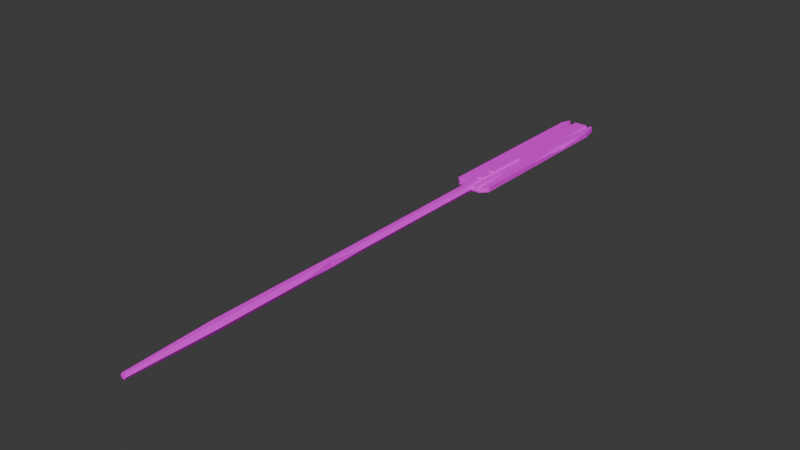 # Source: SM_Prop_Raft_Oar_01.blend  (saved by Blender 4.5.88; exported with 4.5.12 LTS)
import bpy
from mathutils import Matrix  # noqa: F401  (used for matrix-valued properties, if any)

bpy.ops.wm.read_factory_settings(use_empty=True)
scene = bpy.context.scene
scene.name = 'Scene'

# ---- collections
col_sm_prop_raft_oar_01 = bpy.data.collections.new('SM_Prop_Raft_Oar_01'); scene.collection.children.link(col_sm_prop_raft_oar_01)

# ---- images (referenced by path relative to the original .blend; pixels are not part of the script)
import os
ASSET_DIR = os.environ.get("B2B_ASSET_DIR", "")  # directory of the original .blend (textures are referenced by path, not embedded)
HERE = os.path.dirname(os.path.abspath(__file__))  # packed textures are extracted next to this script under _unpacked/

def load_image(name, relpath, width, height, colorspace="sRGB"):
    """Load a texture the original file referenced (path relative to the .blend, or extracted next to this script)."""
    p = next((c for c in (os.path.join(HERE, relpath), os.path.join(ASSET_DIR, relpath)) if relpath and os.path.exists(c)), "")
    if p:
        img = bpy.data.images.load(p, check_existing=True)
        img.name = name
    else:  # same state as the original file: an image datablock whose file is absent (Cycles renders it pink)
        img = bpy.data.images.new(name, width, height)
        img.source = "FILE"
        img.filepath = "//" + (relpath or name)
    img.colorspace_settings.name = colorspace
    return img
img_file405 = load_image('_file405', 'RopeBridge.png', 1024, 1024, 'sRGB')

# ---- materials (node trees are filled in below, after node groups)
mat_explorer_mat31 = bpy.data.materials.new('Explorer_MAT31')
mat_explorer_mat31.diffuse_color = (1.0, 1.0, 1.0, 1.0)
mat_explorer_mat31.roughness = 0.5528

# ---- material node trees
mat_explorer_mat31.use_nodes = True; mat_explorer_mat31.node_tree.nodes.clear()
_N = mat_explorer_mat31.node_tree.nodes; _L = mat_explorer_mat31.node_tree.links
n0 = _N.new('ShaderNodeBsdfPrincipled'); n0.name = 'Principled BSDF'; n0.location = (-200, 100)
n0.inputs[2].default_value = 0.5528
n0.inputs[27].default_value = (0.0, 0.0, 0.0, 1.0)
n0.inputs[28].default_value = 1.0
n1 = _N.new('ShaderNodeOutputMaterial'); n1.name = 'Material Output'; n1.location = (200, 100)
n2 = _N.new('ShaderNodeNormalMap'); n2.name = 'Normal Map'; n2.location = (-600, -600)
n2.label = 'Normal/Map'
n3 = _N.new('ShaderNodeTexImage'); n3.name = 'Image Texture'; n3.location = (-600, 300)
n3.image = img_file405
_L.new(n0.outputs[0], n1.inputs[0])
_L.new(n2.outputs[0], n0.inputs[5])
_L.new(n3.outputs[0], n0.inputs[0])
n1.is_active_output = True

# ---- world
world_world = bpy.data.worlds.new('World'); scene.world = world_world
world_world.use_nodes = True; world_world.node_tree.nodes.clear()
_N = world_world.node_tree.nodes; _L = world_world.node_tree.links
n0 = _N.new('ShaderNodeOutputWorld'); n0.name = 'World Output'; n0.location = (200, 100)
n1 = _N.new('ShaderNodeBackground'); n1.name = 'Background'; n1.location = (-200, 100)
n1.inputs[0].default_value = (0.05088, 0.05088, 0.05088, 1.0)
_L.new(n1.outputs[0], n0.inputs[0])
n0.is_active_output = True
world_world.color = (0.05088, 0.05088, 0.05088)
world_world.sun_shadow_jitter_overblur = 0.0

# ---- meshes
me_mesh = bpy.data.meshes.new('Mesh')
me_mesh.from_pydata([(-0.1434, 0.8626, -0.01854), (-0.1434, 0.8626, 0.02046), (0.08603, 0.8053, -0.01854), (0.1434, 0.8626, -0.01854), (0.1434, 0.8626, 0.02046), (-0.04935, 2.383, 0.02046), (-0.1008, 2.383, 0.02046), (-0.05115, 2.383, -0.01854), (-0.06929, 1.904, 0.02046), (-0.09876, 2.383, -0.01854), (-0.07106, 1.981, -0.01854), (0.1072, 2.383, 0.02046), (0.1434, 2.25, -0.01854), (0.1434, 2.229, 0.02046), (0.1121, 2.383, -0.01854), (-0.1199, 2.383, -0.01854), (-0.1434, 2.319, -0.01854), (-0.1434, 2.307, 0.02046), (-0.1154, 2.383, 0.02046), (0.09012, 2.383, 0.02046), (0.04999, 2.383, 0.02046), (0.06359, 2.036, 0.02046), (0.06733, 2.383, -0.006214), (-0.01613, 2.383, -0.01854), (0.02599, 2.383, -0.01854), (0.002863, 2.383, 0.01036), (0.006307, 1.783, -0.01854), (0.0968, 0.8161, 0.02046), (0.06091, 0.8053, 0.02046), (0.08603, 0.8053, -0.00459), (0.07637, 1.177, 0.02046), (-0.06612, 0.8053, 0.02046), (-0.1048, 0.824, 0.02046), (-0.105, 0.8243, -0.01854), (-0.08245, 0.902, 0.02046), (-0.06612, 0.8053, -0.01854), (-0.08935, 0.9017, -0.01854), (0.1434, 2.142, 0.02046), (0.1434, 1.45, 0.02046), (0.1077, 1.83, 0.02046), (0.1434, 1.879, -0.001278), (-0.1434, 1.962, -0.01854), (-0.1434, 1.388, -0.01854), (-0.1434, 1.668, 0.001162), (-0.1136, 1.673, -0.01854), (-0.008555, 1.068, -0.04607), (0.008555, 1.068, -0.04607), (0.01711, 1.083, -0.04607), (0.008555, 1.098, -0.04607), (-0.008555, 1.098, -0.04607), (-0.01711, 1.083, -0.04607), (-0.008555, 1.068, 0.04607), (0.008555, 1.068, 0.04607), (0.01711, 1.083, 0.04607), (0.008555, 1.098, 0.04607), (-0.008555, 1.098, 0.04607), (-0.01711, 1.083, 0.04607), (-0.008555, 0.9185, -0.04607), (0.008555, 0.9185, -0.04607), (0.01711, 0.9333, -0.04607), (0.008555, 0.9481, -0.04607), (-0.008555, 0.9481, -0.04607), (-0.01711, 0.9333, -0.04607), (-0.008555, 0.9185, 0.04607), (0.008555, 0.9185, 0.04607), (0.01711, 0.9333, 0.04607), (0.008555, 0.9481, 0.04607), (-0.008555, 0.9481, 0.04607), (-0.01711, 0.9333, 0.04607), (-0.02023, 1.423, -0.03408), (0.02023, 1.423, -0.03408), (0.04046, 1.423, 0.0009595), (0.02023, 1.423, 0.036), (-0.02023, 1.423, 0.036), (-0.04046, 1.423, 0.0009595), (-0.01109, -2.383, -0.01824), (0.01109, -2.383, -0.01824), (0.02217, -2.383, 0.0009598), (0.01109, -2.383, 0.02016), (-0.01109, -2.383, 0.02016), (-0.02217, -2.383, 0.0009598), (-0.01839, 0.3151, -0.03089), (0.03677, 0.3317, 0.0009596), (0.01839, 0.2762, 0.03281), (-0.01839, 0.2402, 0.03281), (-0.01839, -0.707, -0.03089), (0.01839, -0.7205, -0.03089), (0.01839, -0.7276, 0.03281), (-0.01839, -0.7141, 0.03281), (-0.03677, -0.7038, 0.0009597), (-0.02023, -1.726, -0.03408), (0.02023, -1.723, -0.03408), (0.04046, -1.716, 0.0009598), (0.02023, -1.711, 0.036), (-0.02023, -1.714, 0.036), (-0.04046, -1.721, 0.0009598), (0.03677, -0.4185, 0.0009597), (0.03778, -1.001, 0.0009597), (0.02641, -0.725, -0.01699), (-0.03677, -0.0743, 0.0009596), (-0.03748, 0.483, 0.0009596), (-0.02661, 0.2903, -0.01665), (0.02622, 0.3428, -0.01733), (0.01839, 0.01477, -0.03089), (0.004547, 0.3375, -0.03089), (0.01907, 0.7485, -0.03207)], [], [(6, 9, 15, 18), (30, 28, 29), (38, 4, 3, 40), (12, 13, 37, 40), (3, 12, 40), (13, 11, 19, 21), (37, 13, 21, 39), (21, 4, 38, 39), (21, 20, 5, 8), (8, 6, 18, 17), (17, 1, 8), (23, 7, 5, 25), (5, 20, 25), (25, 20, 22, 24), (24, 22, 14), (19, 11, 14, 22), (6, 8, 10, 9), (8, 5, 7, 10), (12, 14, 11, 13), (16, 15, 9, 10), (41, 16, 10, 44), (10, 0, 42, 44), (10, 7, 23, 26), (26, 24, 14, 12), (12, 3, 26), (17, 16, 41, 43), (42, 0, 1, 43), (17, 43, 1), (15, 16, 17, 18), (22, 21, 19), (20, 21, 22), (25, 26, 23), (24, 26, 25), (2, 3, 29), (27, 29, 3, 4), (29, 27, 30), (1, 32, 34, 8), (30, 27, 4, 21), (30, 21, 8, 34), (34, 31, 28, 30), (0, 33, 32, 1), (33, 0, 36), (36, 0, 10, 26), (2, 35, 36, 3), (3, 36, 26), (28, 31, 35, 29), (35, 2, 29), (31, 34, 36, 35), (34, 32, 33, 36), (38, 40, 39), (40, 37, 39), (44, 43, 41), (42, 43, 44), (45, 46, 52, 51), (46, 47, 53, 52), (47, 48, 54, 53), (48, 49, 55, 54), (49, 50, 56, 55), (50, 45, 51, 56), (49, 48, 47, 50), (46, 45, 50, 47), (53, 54, 55, 56), (53, 56, 51, 52), (57, 58, 64, 63), (58, 59, 65, 64), (59, 60, 66, 65), (60, 61, 67, 66), (61, 62, 68, 67), (62, 57, 63, 68), (61, 60, 59, 62), (58, 57, 62, 59), (65, 66, 67, 68), (65, 68, 63, 64), (102, 104, 105), (71, 72, 83, 82), (72, 73, 84, 83), (84, 100, 101), (73, 72, 71, 74), (70, 69, 74, 71), (77, 78, 79, 80), (77, 80, 75, 76), (103, 104, 102), (87, 98, 96), (83, 84, 88, 87), (99, 84, 101), (85, 86, 91, 90), (97, 98, 87), (87, 88, 94, 93), (88, 89, 95, 94), (89, 85, 90, 95), (90, 91, 76, 75), (91, 92, 77, 76), (92, 93, 78, 77), (93, 94, 79, 78), (94, 95, 80, 79), (95, 90, 75, 80), (82, 83, 87, 96), (97, 87, 93, 92), (86, 98, 97, 92, 91), (84, 99, 89, 88), (73, 74, 100, 84), (74, 69, 81, 101, 100), (99, 101, 81, 85, 89), (103, 102, 82, 96, 98, 86), (81, 104, 103, 86, 85), (69, 70, 105, 104, 81), (70, 71, 82, 102, 105)])
me_mesh.polygons.foreach_set('use_smooth', [True] * 107)
_k = set([(0, 1), (0, 10), (0, 33), (0, 36), (0, 42), (1, 8), (1, 17), (1, 32), (1, 43), (2, 3), (2, 29), (2, 35), (3, 4), (3, 12), (3, 26), (3, 29), (3, 36), (3, 40), (4, 21), (4, 27), (4, 38), (5, 7), (5, 8), (5, 20), (5, 25), (6, 8), (6, 9), (6, 18), (7, 10), (7, 23), (8, 10), (8, 17), (8, 21), (8, 34), (9, 10), (9, 15), (10, 16), (10, 26), (10, 44), (11, 13), (11, 14), (11, 19), (12, 13), (12, 14), (12, 26), (12, 40), (13, 21), (13, 37), (14, 22), (14, 24), (15, 16), (15, 18), (16, 17), (16, 41), (17, 18), (17, 43), (19, 21), (19, 22), (20, 21), (20, 22), (20, 25), (21, 22), (21, 30), (21, 39), (22, 24), (23, 25), (23, 26), (24, 25), (24, 26), (25, 26), (26, 36), (27, 29), (27, 30), (28, 29), (28, 30), (28, 31), (29, 30), (29, 35), (30, 34), (31, 34), (31, 35), (32, 33), (32, 34), (33, 36), (34, 36), (35, 36), (37, 39), (37, 40), (38, 39), (38, 40), (39, 40), (41, 43), (41, 44), (42, 43), (42, 44), (43, 44), (45, 46), (45, 50), (45, 51), (46, 47), (46, 52), (47, 48), (47, 50), (47, 53), (48, 49), (48, 54), (49, 50), (49, 55), (50, 56), (51, 52), (51, 56), (52, 53), (53, 54), (53, 56), (54, 55), (55, 56), (57, 58), (57, 62), (57, 63), (58, 59), (58, 64), (59, 60), (59, 62), (59, 65), (60, 61), (60, 66), (61, 62), (61, 67), (62, 68), (63, 64), (63, 68), (64, 65), (65, 66), (65, 68), (66, 67), (67, 68), (69, 70), (69, 74), (69, 81), (70, 71), (70, 105), (71, 72), (71, 74), (71, 82), (72, 73), (72, 83), (73, 74), (73, 84), (74, 100), (75, 76), (75, 80), (75, 90), (76, 77), (76, 91), (77, 78), (77, 80), (77, 92), (78, 79), (78, 93), (79, 80), (79, 94), (80, 95), (81, 85), (81, 101), (81, 104), (82, 83), (82, 96), (82, 102), (83, 84), (83, 87), (84, 88), (84, 99), (84, 100), (84, 101), (85, 86), (85, 89), (85, 90), (86, 91), (86, 98), (86, 103), (87, 88), (87, 93), (87, 96), (87, 97), (87, 98), (88, 89), (88, 94), (89, 95), (89, 99), (90, 91), (90, 95), (91, 92), (92, 93), (92, 97), (93, 94), (94, 95), (96, 98), (97, 98), (99, 101), (100, 101), (102, 103), (102, 104), (102, 105), (103, 104), (104, 105)])
me_mesh.attributes.new('sharp_edge', 'BOOLEAN', 'EDGE').data.foreach_set('value', [ (min(e.vertices), max(e.vertices)) in _k for e in me_mesh.edges])
_uv = me_mesh.uv_layers.new(name='map1')
_uv.uv.foreach_set('vector', [0.04821, 0.3226, 0.04821, 0.3226, 0.0482, 0.3226, 0.0482, 0.3226, 0.04868, 0.3572, 0.04875, 0.327, 0.04877, 0.3611, 0.04865, 0.3612, 0.04878, 0.3183, 0.04878, 0.3266, 0.04853, 0.3613, 0.04841, 0.3226, 0.04841, 0.3213, 0.04844, 0.3614, 0.04853, 0.3613, 0.04878, 0.3266, 0.04841, 0.3226, 0.04853, 0.3613, 0.04841, 0.3213, 0.04834, 0.3226, 0.04833, 0.3226, 0.04843, 0.3297, 0.04844, 0.3614, 0.04841, 0.3213, 0.04843, 0.3297, 0.04852, 0.3613, 0.04843, 0.3297, 0.04878, 0.3183, 0.04865, 0.3612, 0.04852, 0.3613, 0.04843, 0.3297, 0.0483, 0.3208, 0.04824, 0.3226, 0.0484, 0.3613, 0.0484, 0.3613, 0.04821, 0.3226, 0.0482, 0.3226, 0.04821, 0.3215, 0.04821, 0.3215, 0.04864, 0.3209, 0.0484, 0.3613, 0.04826, 0.3226, 0.04824, 0.3226, 0.04824, 0.3226, 0.04827, 0.3226, 0.04824, 0.3226, 0.0483, 0.3208, 0.04827, 0.3226, 0.04827, 0.3226, 0.0483, 0.3208, 0.04831, 0.3226, 0.04829, 0.3226, 0.04829, 0.3226, 0.04831, 0.3226, 0.04834, 0.3194, 0.04833, 0.3226, 0.04834, 0.3226, 0.04834, 0.3194, 0.04831, 0.3226, 0.04821, 0.3226, 0.0484, 0.3613, 0.04837, 0.3613, 0.04821, 0.3226, 0.0484, 0.3613, 0.04824, 0.3226, 0.04824, 0.3226, 0.04837, 0.3613, 0.04841, 0.3226, 0.04834, 0.3194, 0.04834, 0.3226, 0.04841, 0.3213, 0.04821, 0.3216, 0.0482, 0.3226, 0.04821, 0.3226, 0.04837, 0.3613, 0.04834, 0.3613, 0.04821, 0.3216, 0.04837, 0.3613, 0.04844, 0.3612, 0.04837, 0.3613, 0.04864, 0.3209, 0.04851, 0.3612, 0.04844, 0.3612, 0.04837, 0.3613, 0.04824, 0.3226, 0.04826, 0.3226, 0.04848, 0.3613, 0.04848, 0.3613, 0.04829, 0.3226, 0.04834, 0.3194, 0.04841, 0.3226, 0.04841, 0.3226, 0.04878, 0.3266, 0.04848, 0.3613, 0.04821, 0.3215, 0.04821, 0.3216, 0.04834, 0.3613, 0.04843, 0.3612, 0.04851, 0.3612, 0.04864, 0.3209, 0.04864, 0.3209, 0.04843, 0.3612, 0.04821, 0.3215, 0.04843, 0.3612, 0.04864, 0.3209, 0.0482, 0.3226, 0.04821, 0.3216, 0.04821, 0.3215, 0.0482, 0.3226, 0.04831, 0.3226, 0.04843, 0.3297, 0.04833, 0.3226, 0.0483, 0.3208, 0.04843, 0.3297, 0.04831, 0.3226, 0.04827, 0.3226, 0.04848, 0.3613, 0.04826, 0.3226, 0.04829, 0.3226, 0.04848, 0.3613, 0.04827, 0.3226, 0.04877, 0.328, 0.04878, 0.3266, 0.04877, 0.3611, 0.04877, 0.3183, 0.04877, 0.3611, 0.04878, 0.3266, 0.04878, 0.3183, 0.04877, 0.3611, 0.04877, 0.3183, 0.04868, 0.3572, 0.04864, 0.3209, 0.04867, 0.3209, 0.04866, 0.3448, 0.0484, 0.3613, 0.04868, 0.3572, 0.04877, 0.3183, 0.04878, 0.3183, 0.04843, 0.3297, 0.04868, 0.3572, 0.04843, 0.3297, 0.0484, 0.3613, 0.04866, 0.3448, 0.04866, 0.3448, 0.04869, 0.361, 0.04875, 0.327, 0.04868, 0.3572, 0.04864, 0.3209, 0.04867, 0.3209, 0.04867, 0.3209, 0.04864, 0.3209, 0.04867, 0.3209, 0.04864, 0.3209, 0.04866, 0.3611, 0.04866, 0.3611, 0.04864, 0.3209, 0.04837, 0.3613, 0.04848, 0.3613, 0.04877, 0.328, 0.04869, 0.3232, 0.04866, 0.3611, 0.04878, 0.3266, 0.04878, 0.3266, 0.04866, 0.3611, 0.04848, 0.3613, 0.04875, 0.327, 0.04869, 0.361, 0.04869, 0.3232, 0.04877, 0.3611, 0.04869, 0.3232, 0.04877, 0.328, 0.04877, 0.3611, 0.04869, 0.361, 0.04866, 0.3448, 0.04866, 0.3611, 0.04869, 0.3232, 0.04866, 0.3448, 0.04867, 0.3209, 0.04867, 0.3209, 0.04866, 0.3611, 0.04865, 0.3612, 0.04853, 0.3613, 0.04852, 0.3613, 0.04853, 0.3613, 0.04844, 0.3614, 0.04852, 0.3613, 0.04844, 0.3612, 0.04843, 0.3612, 0.04834, 0.3613, 0.04851, 0.3612, 0.04843, 0.3612, 0.04844, 0.3612, 0.03579, 0.3548, 0.0358, 0.3548, 0.0358, 0.3548, 0.03579, 0.3548, 0.0358, 0.3548, 0.0358, 0.3548, 0.0358, 0.3548, 0.0358, 0.3548, 0.0358, 0.3548, 0.03579, 0.3548, 0.03579, 0.3548, 0.0358, 0.3548, 0.03579, 0.3548, 0.03578, 0.3548, 0.03578, 0.3548, 0.03579, 0.3548, 0.03578, 0.3548, 0.03578, 0.3548, 0.03578, 0.3548, 0.03578, 0.3548, 0.03578, 0.3548, 0.03579, 0.3548, 0.03579, 0.3548, 0.03578, 0.3548, 0.03578, 0.3548, 0.03579, 0.3548, 0.0358, 0.3548, 0.03578, 0.3548, 0.0358, 0.3548, 0.03579, 0.3548, 0.03578, 0.3548, 0.0358, 0.3548, 0.0358, 0.3548, 0.03579, 0.3548, 0.03578, 0.3548, 0.03578, 0.3548, 0.0358, 0.3548, 0.03578, 0.3548, 0.03579, 0.3548, 0.0358, 0.3548, 0.03583, 0.3548, 0.03583, 0.3548, 0.03584, 0.3547, 0.03583, 0.3547, 0.03583, 0.3548, 0.03584, 0.3548, 0.03584, 0.3547, 0.03584, 0.3547, 0.03584, 0.3548, 0.03583, 0.3548, 0.03583, 0.3547, 0.03584, 0.3547, 0.03583, 0.3548, 0.03582, 0.3548, 0.03582, 0.3547, 0.03583, 0.3547, 0.03582, 0.3548, 0.03582, 0.3548, 0.03582, 0.3547, 0.03582, 0.3547, 0.03582, 0.3548, 0.03583, 0.3548, 0.03583, 0.3547, 0.03582, 0.3547, 0.03582, 0.3548, 0.03583, 0.3548, 0.03584, 0.3548, 0.03582, 0.3548, 0.03583, 0.3548, 0.03583, 0.3548, 0.03582, 0.3548, 0.03584, 0.3548, 0.03584, 0.3547, 0.03583, 0.3547, 0.03582, 0.3547, 0.03582, 0.3547, 0.03584, 0.3547, 0.03582, 0.3547, 0.03583, 0.3547, 0.03584, 0.3547, 0.04883, 0.361, 0.04882, 0.361, 0.04874, 0.3611, 0.0486, 0.3612, 0.04859, 0.3612, 0.04884, 0.3609, 0.04884, 0.361, 0.04859, 0.3612, 0.04856, 0.3612, 0.04883, 0.3609, 0.04884, 0.3609, 0.04883, 0.3609, 0.04877, 0.361, 0.04882, 0.361, 0.04856, 0.3612, 0.04859, 0.3612, 0.0486, 0.3612, 0.04855, 0.3612, 0.04859, 0.3612, 0.04856, 0.3612, 0.04855, 0.3612, 0.0486, 0.3612, 0.0492, 0.3606, 0.0492, 0.3606, 0.04919, 0.3606, 0.04918, 0.3606, 0.0492, 0.3606, 0.04918, 0.3606, 0.04919, 0.3606, 0.0492, 0.3606, 0.04889, 0.3609, 0.04882, 0.361, 0.04883, 0.361, 0.049, 0.3608, 0.04901, 0.3608, 0.04896, 0.3608, 0.04884, 0.3609, 0.04883, 0.3609, 0.04899, 0.3608, 0.049, 0.3608, 0.04888, 0.3609, 0.04883, 0.3609, 0.04882, 0.361, 0.04898, 0.3608, 0.049, 0.3608, 0.04913, 0.3607, 0.04911, 0.3607, 0.04905, 0.3608, 0.04901, 0.3608, 0.049, 0.3608, 0.049, 0.3608, 0.04899, 0.3608, 0.04911, 0.3607, 0.04913, 0.3607, 0.04899, 0.3608, 0.04898, 0.3608, 0.04911, 0.3607, 0.04911, 0.3607, 0.04898, 0.3608, 0.04898, 0.3608, 0.04911, 0.3607, 0.04911, 0.3607, 0.04911, 0.3607, 0.04913, 0.3607, 0.0492, 0.3606, 0.04919, 0.3606, 0.04913, 0.3607, 0.04914, 0.3607, 0.0492, 0.3606, 0.0492, 0.3606, 0.04914, 0.3607, 0.04913, 0.3607, 0.0492, 0.3606, 0.0492, 0.3606, 0.04913, 0.3607, 0.04911, 0.3607, 0.04919, 0.3606, 0.0492, 0.3606, 0.04911, 0.3607, 0.04911, 0.3607, 0.04918, 0.3606, 0.04919, 0.3606, 0.04911, 0.3607, 0.04911, 0.3607, 0.04919, 0.3606, 0.04918, 0.3606, 0.04884, 0.361, 0.04884, 0.3609, 0.049, 0.3608, 0.04896, 0.3608, 0.04905, 0.3608, 0.049, 0.3608, 0.04913, 0.3607, 0.04914, 0.3607, 0.049, 0.3608, 0.04901, 0.3608, 0.04905, 0.3608, 0.04914, 0.3607, 0.04913, 0.3607, 0.04883, 0.3609, 0.04888, 0.3609, 0.04898, 0.3608, 0.04899, 0.3608, 0.04856, 0.3612, 0.04855, 0.3612, 0.04877, 0.361, 0.04883, 0.3609, 0.04855, 0.3612, 0.04856, 0.3612, 0.04881, 0.361, 0.04882, 0.361, 0.04877, 0.361, 0.04888, 0.3609, 0.04882, 0.361, 0.04881, 0.361, 0.04898, 0.3608, 0.04898, 0.3608, 0.04889, 0.3609, 0.04883, 0.361, 0.04884, 0.361, 0.04896, 0.3608, 0.04901, 0.3608, 0.049, 0.3608, 0.04881, 0.361, 0.04882, 0.361, 0.04889, 0.3609, 0.049, 0.3608, 0.04898, 0.3608, 0.04856, 0.3612, 0.04859, 0.3612, 0.04874, 0.3611, 0.04882, 0.361, 0.04881, 0.361, 0.04859, 0.3612, 0.0486, 0.3612, 0.04884, 0.361, 0.04883, 0.361, 0.04874, 0.3611])
me_mesh.materials.append(mat_explorer_mat31)
me_mesh.update()
me_mesh.normals_split_custom_set([tuple(v) for v in zip(*[iter([0.0, 1.0, -1.34e-06, 0.0, 1.0, -1.34e-06, 0.0, 1.0, -1.34e-06, 0.0, 1.0, -1.34e-06, 0.7058, -0.02938, 0.7078, 0.7058, -0.02938, 0.7078, 0.7058, -0.02938, 0.7078, 1.0, 1.777e-08, -1.946e-06, 1.0, 1.777e-08, -1.946e-06, 1.0, 1.777e-08, -1.946e-06, 1.0, 1.777e-08, -1.946e-06, 1.0, -2.912e-08, -1.932e-06, 1.0, -2.912e-08, -1.932e-06, 1.0, -2.912e-08, -1.932e-06, 1.0, -2.912e-08, -1.932e-06, 1.0, 0.0, -1.726e-06, 1.0, 0.0, -1.726e-06, 1.0, 0.0, -1.726e-06, -3.705e-08, 7.783e-08, 1.0, -3.705e-08, 7.783e-08, 1.0, -3.705e-08, 7.783e-08, 1.0, -3.705e-08, 7.783e-08, 1.0, 3.319e-08, 7.527e-08, 1.0, 3.319e-08, 7.527e-08, 1.0, 3.319e-08, 7.527e-08, 1.0, 3.319e-08, 7.527e-08, 1.0, -3.31e-08, 7.464e-08, 1.0, -3.31e-08, 7.464e-08, 1.0, -3.31e-08, 7.464e-08, 1.0, -3.31e-08, 7.464e-08, 1.0, 0.0, 7.671e-08, 1.0, 0.0, 7.671e-08, 1.0, 0.0, 7.671e-08, 1.0, 0.0, 7.671e-08, 1.0, 5.86e-08, 7.728e-08, 1.0, 5.86e-08, 7.728e-08, 1.0, 5.86e-08, 7.728e-08, 1.0, 5.86e-08, 7.728e-08, 1.0, -6.961e-08, 7.607e-08, 1.0, -6.961e-08, 7.607e-08, 1.0, -6.961e-08, 7.607e-08, 1.0, 0.0, 1.0, 0.0, 0.0, 1.0, 0.0, 0.0, 1.0, 0.0, 0.0, 1.0, 0.0, 0.0, 1.0, 0.0, 0.0, 1.0, 0.0, 0.0, 1.0, 0.0, 0.0, 1.0, 0.0, 0.0, 1.0, 0.0, 0.0, 1.0, 0.0, 0.0, 1.0, 0.0, 0.0, 1.0, 1.404e-05, 0.0, 1.0, 1.404e-05, 0.0, 1.0, 1.404e-05, 0.0, 1.0, -6.969e-06, 0.0, 1.0, -6.969e-06, 0.0, 1.0, -6.969e-06, 0.0, 1.0, -6.969e-06, 0.9953, 0.06701, 0.07024, 0.9953, 0.06701, 0.07024, 0.9953, 0.06701, 0.07024, 0.9953, 0.06701, 0.07024, -0.9949, 0.04507, 0.09034, -0.9949, 0.04507, 0.09034, -0.9949, 0.04507, 0.09034, -0.9949, 0.04507, 0.09034, 0.9661, 0.228, 0.1214, 0.9661, 0.228, 0.1214, 0.9661, 0.228, 0.1214, 0.9661, 0.228, 0.1214, -8.877e-08, -8.032e-08, -1.0, -8.877e-08, -8.032e-08, -1.0, -8.877e-08, -8.032e-08, -1.0, -8.877e-08, -8.032e-08, -1.0, 0.0, -7.396e-08, -1.0, 0.0, -7.396e-08, -1.0, 0.0, -7.396e-08, -1.0, 0.0, -7.396e-08, -1.0, 2.277e-08, -7.615e-08, -1.0, 2.277e-08, -7.615e-08, -1.0, 2.277e-08, -7.615e-08, -1.0, 2.277e-08, -7.615e-08, -1.0, 0.0, -7.818e-08, -1.0, 0.0, -7.818e-08, -1.0, 0.0, -7.818e-08, -1.0, 0.0, -7.818e-08, -1.0, 3.861e-08, -7.875e-08, -1.0, 3.861e-08, -7.875e-08, -1.0, 3.861e-08, -7.875e-08, -1.0, 3.861e-08, -7.875e-08, -1.0, -1.959e-08, -7.519e-08, -1.0, -1.959e-08, -7.519e-08, -1.0, -1.959e-08, -7.519e-08, -1.0, -1.0, -1.445e-08, 2.447e-06, -1.0, -1.445e-08, 2.447e-06, -1.0, -1.445e-08, 2.447e-06, -1.0, -1.445e-08, 2.447e-06, -1.0, 2.231e-08, 1.899e-06, -1.0, 2.231e-08, 1.899e-06, -1.0, 2.231e-08, 1.899e-06, -1.0, 2.231e-08, 1.899e-06, -1.0, 1.67e-08, 8.607e-07, -1.0, 1.67e-08, 8.607e-07, -1.0, 1.67e-08, 8.607e-07, -0.9319, 0.3465, 0.1078, -0.9319, 0.3465, 0.1078, -0.9319, 0.3465, 0.1078, -0.9319, 0.3465, 0.1078, -0.759, 0.0581, 0.6485, -0.759, 0.0581, 0.6485, -0.759, 0.0581, 0.6485, 0.838, 0.03289, 0.5447, 0.838, 0.03289, 0.5447, 0.838, 0.03289, 0.5447, 0.8353, 0.03125, -0.5489, 0.8353, 0.03125, -0.5489, 0.8353, 0.03125, -0.5489, -0.7806, 0.02562, -0.6246, -0.7806, 0.02562, -0.6246, -0.7806, 0.02562, -0.6246, 0.7071, -0.7071, 0.0, 0.7071, -0.7071, 0.0, 0.7071, -0.7071, 0.0, 0.7071, -0.7071, -1.939e-06, 0.7071, -0.7071, -1.939e-06, 0.7071, -0.7071, -1.939e-06, 0.7071, -0.7071, -1.939e-06, -0.9092, -0.05153, 0.4132, -0.9092, -0.05153, 0.4132, -0.9092, -0.05153, 0.4132, 0.0, 7.549e-08, 1.0, 0.0, 7.549e-08, 1.0, 0.0, 7.549e-08, 1.0, 0.0, 7.549e-08, 1.0, -5.223e-08, 7.622e-08, 1.0, -5.223e-08, 7.622e-08, 1.0, -5.223e-08, 7.622e-08, 1.0, -5.223e-08, 7.622e-08, 1.0, 1.373e-08, 7.505e-08, 1.0, 1.373e-08, 7.505e-08, 1.0, 1.373e-08, 7.505e-08, 1.0, 1.373e-08, 7.505e-08, 1.0, 1.39e-08, 7.56e-08, 1.0, 1.39e-08, 7.56e-08, 1.0, 1.39e-08, 7.56e-08, 1.0, 1.39e-08, 7.56e-08, 1.0, -0.7071, -0.7071, 1.755e-06, -0.7071, -0.7071, 1.755e-06, -0.7071, -0.7071, 1.755e-06, -0.7071, -0.7071, 1.755e-06, 0.0, -9.641e-08, -1.0, 0.0, -9.641e-08, -1.0, 0.0, -9.641e-08, -1.0, -3.216e-08, -7.409e-08, -1.0, -3.216e-08, -7.409e-08, -1.0, -3.216e-08, -7.409e-08, -1.0, -3.216e-08, -7.409e-08, -1.0, 7.698e-09, -7.321e-08, -1.0, 7.698e-09, -7.321e-08, -1.0, 7.698e-09, -7.321e-08, -1.0, 7.698e-09, -7.321e-08, -1.0, 1.784e-08, -7.436e-08, -1.0, 1.784e-08, -7.436e-08, -1.0, 1.784e-08, -7.436e-08, -1.0, 0.0, -1.0, -1.635e-06, 0.0, -1.0, -1.635e-06, 0.0, -1.0, -1.635e-06, 0.0, -1.0, -1.635e-06, 0.0, -1.0, -2.919e-06, 0.0, -1.0, -2.919e-06, 0.0, -1.0, -2.919e-06, -0.9759, -0.2, 0.08721, -0.9759, -0.2, 0.08721, -0.9759, -0.2, 0.08721, -0.9759, -0.2, 0.08721, 0.9676, -0.2366, -0.08796, 0.9676, -0.2366, -0.08796, 0.9676, -0.2366, -0.08796, 0.9676, -0.2366, -0.08796, 0.4744, 0.04451, 0.8792, 0.4744, 0.04451, 0.8792, 0.4744, 0.04451, 0.8792, 0.5849, -0.06692, 0.8084, 0.5849, -0.06692, 0.8084, 0.5849, -0.06692, 0.8084, -0.5449, -0.05604, -0.8366, -0.5449, -0.05604, -0.8366, -0.5449, -0.05604, -0.8366, -0.5577, 0.05822, -0.828, -0.5577, 0.05822, -0.828, -0.5577, 0.05822, -0.828, 0.0, -1.0, 0.0, 0.0, -1.0, 0.0, 0.0, -1.0, 0.0, 0.0, -1.0, 0.0, 0.866, -0.5, 0.0, 0.866, -0.5, 0.0, 0.866, -0.5, 0.0, 0.866, -0.5, 0.0, 0.866, 0.5, 0.0, 0.866, 0.5, 0.0, 0.866, 0.5, 0.0, 0.866, 0.5, 0.0, 0.0, 1.0, 0.0, 0.0, 1.0, 0.0, 0.0, 1.0, 0.0, 0.0, 1.0, 0.0, -0.866, 0.5, 0.0, -0.866, 0.5, 0.0, -0.866, 0.5, 0.0, -0.866, 0.5, 0.0, -0.866, -0.5, 0.0, -0.866, -0.5, 0.0, -0.866, -0.5, 0.0, -0.866, -0.5, 0.0, 0.0, 0.0, -1.0, 0.0, 0.0, -1.0, 0.0, 0.0, -1.0, 0.0, 0.0, -1.0, 0.0, 0.0, -1.0, 0.0, 0.0, -1.0, 0.0, 0.0, -1.0, 0.0, 0.0, -1.0, 0.0, 0.0, 1.0, 0.0, 0.0, 1.0, 0.0, 0.0, 1.0, 0.0, 0.0, 1.0, 0.0, 0.0, 1.0, 0.0, 0.0, 1.0, 0.0, 0.0, 1.0, 0.0, 0.0, 1.0, 0.0, -1.0, 0.0, 0.0, -1.0, 0.0, 0.0, -1.0, 0.0, 0.0, -1.0, 0.0, 0.866, -0.5, 0.0, 0.866, -0.5, 0.0, 0.866, -0.5, 0.0, 0.866, -0.5, 0.0, 0.866, 0.5, 0.0, 0.866, 0.5, 0.0, 0.866, 0.5, 0.0, 0.866, 0.5, 0.0, 0.0, 1.0, 0.0, 0.0, 1.0, 0.0, 0.0, 1.0, 0.0, 0.0, 1.0, 0.0, -0.866, 0.5, 0.0, -0.866, 0.5, 0.0, -0.866, 0.5, 0.0, -0.866, 0.5, 0.0, -0.866, -0.5, 0.0, -0.866, -0.5, 0.0, -0.866, -0.5, 0.0, -0.866, -0.5, 0.0, 0.0, 0.0, -1.0, 0.0, 0.0, -1.0, 0.0, 0.0, -1.0, 0.0, 0.0, -1.0, 0.0, 0.0, -1.0, 0.0, 0.0, -1.0, 0.0, 0.0, -1.0, 0.0, 0.0, -1.0, 0.0, 0.0, 1.0, 0.0, 0.0, 1.0, 0.0, 0.0, 1.0, 0.0, 0.0, 1.0, 0.0, 0.0, 1.0, 0.0, 0.0, 1.0, 0.0, 0.0, 1.0, 0.0, 0.0, 1.0, 0.5341, -0.02131, -0.8452, 0.5341, -0.02131, -0.8452, 0.5341, -0.02131, -0.8452, 0.867, -0.002851, 0.4982, 0.867, -0.002851, 0.4982, 0.867, -0.002851, 0.4982, 0.867, -0.002851, 0.4982, 0.001278, -0.002739, 1.0, 0.001278, -0.002739, 1.0, 0.001278, -0.002739, 1.0, 0.001278, -0.002739, 1.0, -0.9929, -0.06507, 0.09923, -0.9929, -0.06507, 0.09923, -0.9929, -0.06507, 0.09923, 0.0, 1.0, 7.008e-06, 0.0, 1.0, 7.008e-06, 0.0, 1.0, 7.008e-06, 0.0, 1.0, 7.008e-06, 0.0, 1.0, -3.504e-06, 0.0, 1.0, -3.504e-06, 0.0, 1.0, -3.504e-06, 0.0, 1.0, -3.504e-06, 0.0, -1.0, 0.0, 0.0, -1.0, 0.0, 0.0, -1.0, 0.0, 0.0, -1.0, 0.0, 0.0, -1.0, 5.832e-06, 0.0, -1.0, 5.832e-06, 0.0, -1.0, 5.832e-06, 0.0, -1.0, 5.832e-06, 0.5264, 0.02257, -0.85, 0.5264, 0.02257, -0.85, 0.5264, 0.02257, -0.85, 0.9867, -0.04254, 0.1568, 0.9867, -0.04254, 0.1568, 0.9867, -0.04254, 0.1568, 1.536e-08, 7.61e-08, 1.0, 1.536e-08, 7.61e-08, 1.0, 1.536e-08, 7.61e-08, 1.0, 1.536e-08, 7.61e-08, 1.0, -0.9791, 0.03696, 0.2002, -0.9791, 0.03696, 0.2002, -0.9791, 0.03696, 0.2002, 0.0004406, 0.003156, -1.0, 0.0004406, 0.003156, -1.0, 0.0004406, 0.003156, -1.0, 0.0004406, 0.003156, -1.0, 0.9856, 0.05116, 0.1615, 0.9856, 0.05116, 0.1615, 0.9856, 0.05116, 0.1615, 0.000449, 0.003217, 1.0, 0.000449, 0.003217, 1.0, 0.000449, 0.003217, 1.0, 0.000449, 0.003217, 1.0, -0.866, 0.003163, 0.5001, -0.866, 0.003163, 0.5001, -0.866, 0.003163, 0.5001, -0.866, 0.003163, 0.5001, -0.8659, 0.003134, -0.5003, -0.8659, 0.003134, -0.5003, -0.8659, 0.003134, -0.5003, -0.8659, 0.003134, -0.5003, 0.001041, -0.02406, -0.9997, 0.001041, -0.02406, -0.9997, 0.001041, -0.02406, -0.9997, 0.001041, -0.02406, -0.9997, 0.8672, -0.02388, -0.4974, 0.8672, -0.02388, -0.4974, 0.8672, -0.02388, -0.4974, 0.8672, -0.02388, -0.4974, 0.8649, -0.02366, 0.5014, 0.8649, -0.02366, 0.5014, 0.8649, -0.02366, 0.5014, 0.8649, -0.02366, 0.5014, 0.001023, -0.02363, 0.9997, 0.001023, -0.02363, 0.9997, 0.001023, -0.02363, 0.9997, 0.001023, -0.02363, 0.9997, -0.8644, -0.02381, 0.5023, -0.8644, -0.02381, 0.5023, -0.8644, -0.02381, 0.5023, -0.8644, -0.02381, 0.5023, -0.8667, -0.02402, -0.4983, -0.8667, -0.02402, -0.4983, -0.8667, -0.02402, -0.4983, -0.8667, -0.02402, -0.4983, 0.866, 3.79e-08, 0.5, 0.866, 3.79e-08, 0.5, 0.866, 3.79e-08, 0.5, 0.866, 3.79e-08, 0.5, 0.8662, 0.003242, 0.4997, 0.8662, 0.003242, 0.4997, 0.8662, 0.003242, 0.4997, 0.8662, 0.003242, 0.4997, 0.8661, 0.003208, -0.4999, 0.8661, 0.003208, -0.4999, 0.8661, 0.003208, -0.4999, 0.8661, 0.003208, -0.4999, 0.8661, 0.003208, -0.4999, -0.866, 3.798e-08, 0.5, -0.866, 3.798e-08, 0.5, -0.866, 3.798e-08, 0.5, -0.866, 3.798e-08, 0.5, -0.8663, -0.002717, 0.4995, -0.8663, -0.002717, 0.4995, -0.8663, -0.002717, 0.4995, -0.8663, -0.002717, 0.4995, -0.8651, -0.002813, -0.5016, -0.8651, -0.002813, -0.5016, -0.8651, -0.002813, -0.5016, -0.8651, -0.002813, -0.5016, -0.8651, -0.002813, -0.5016, -0.866, -4.746e-08, -0.5, -0.866, -4.746e-08, -0.5, -0.866, -4.746e-08, -0.5, -0.866, -4.746e-08, -0.5, -0.866, -4.746e-08, -0.5, 0.866, -2.268e-08, -0.5, 0.866, -2.268e-08, -0.5, 0.866, -2.268e-08, -0.5, 0.866, -2.268e-08, -0.5, 0.866, -2.268e-08, -0.5, 0.866, -2.268e-08, -0.5, 2.977e-08, -7.621e-08, -1.0, 2.977e-08, -7.621e-08, -1.0, 2.977e-08, -7.621e-08, -1.0, 2.977e-08, -7.621e-08, -1.0, 2.977e-08, -7.621e-08, -1.0, 0.001257, -0.002923, -1.0, 0.001257, -0.002923, -1.0, 0.001257, -0.002923, -1.0, 0.001257, -0.002923, -1.0, 0.001257, -0.002923, -1.0, 0.8657, -0.002947, -0.5006, 0.8657, -0.002947, -0.5006, 0.8657, -0.002947, -0.5006, 0.8657, -0.002947, -0.5006, 0.8657, -0.002947, -0.5006])] * 3)])

# ---- objects
ob_sm_prop_raft_oar_01 = bpy.data.objects.new('SM_Prop_Raft_Oar_01', me_mesh)

# ---- transforms, parenting, visibility, modifiers, constraints
ob_sm_prop_raft_oar_01.location = (0.0, 0.0, 0.0)
ob_sm_prop_raft_oar_01.color = (0.8, 0.8, 0.8, 1.0)

# ---- collection membership
col_sm_prop_raft_oar_01.objects.link(ob_sm_prop_raft_oar_01)

# ---- scene / render settings (as saved in the file)
scene.frame_start = 1; scene.frame_end = 250; scene.frame_set(1)
scene.render.engine = 'BLENDER_EEVEE_NEXT'
bpy.context.view_layer.update()

# ---- added for rendering (the .blend has no active camera and no usable light): camera, sun
cam_auto = bpy.data.cameras.new('AutoCamera')
cam_auto.lens = 50.0
cam_auto.sensor_width = 36.0
cam_auto.clip_end = 1000.0
ob_auto_camera = bpy.data.objects.new('AutoCamera', cam_auto)
scene.collection.objects.link(ob_auto_camera)
ob_auto_camera.location = (4.4177, -5.30125, 3.53416)
ob_auto_camera.rotation_euler = (1.09748, -7.21219e-08, 0.694738)
scene.camera = ob_auto_camera
light_auto_sun = bpy.data.lights.new('AutoSun', 'SUN')
light_auto_sun.energy = 3.0
light_auto_sun.angle = 0.0523599
ob_auto_sun = bpy.data.objects.new('AutoSun', light_auto_sun)
scene.collection.objects.link(ob_auto_sun)
ob_auto_sun.rotation_euler = (0.872665, 0.174533, 0.523599)
bpy.context.view_layer.update()
